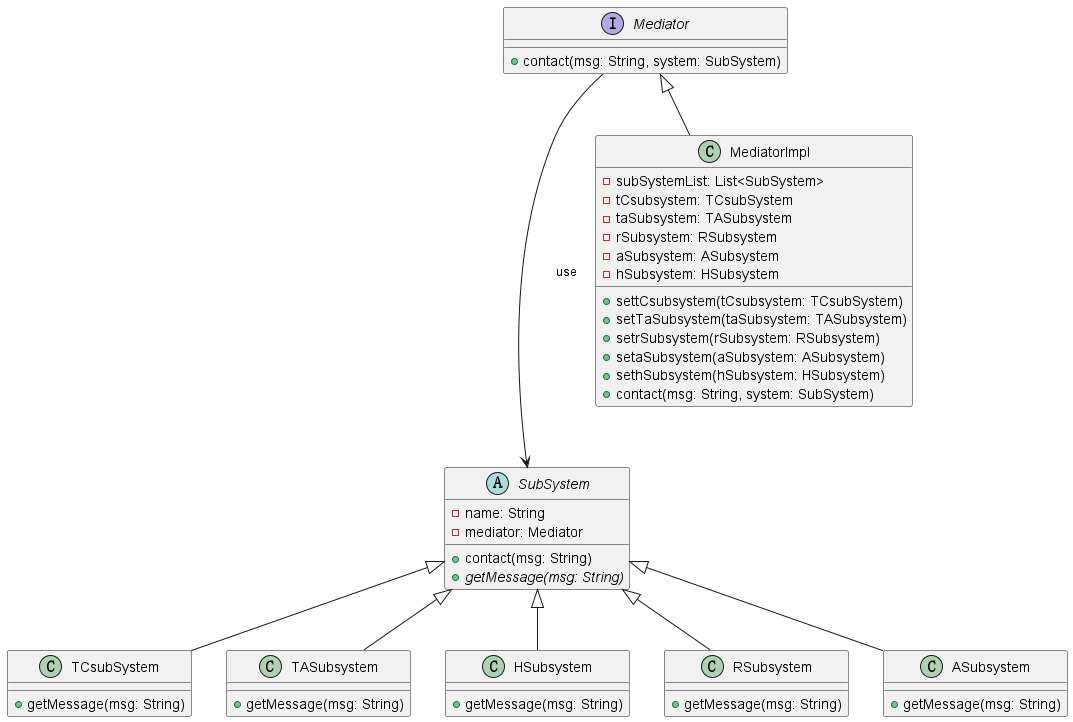

The diagram above was rendered by PlantUML. Its source (embedded in the PNG):
@startuml

abstract class SubSystem {
    -name: String
    -mediator: Mediator
    +contact(msg: String)
    {abstract} +getMessage(msg: String)
}

class TCsubSystem {
    +getMessage(msg: String)
}

class TASubsystem {
    +getMessage(msg: String)
}

class HSubsystem {
    +getMessage(msg: String)
}

class RSubsystem {
    +getMessage(msg: String)
}

class ASubsystem {
    +getMessage(msg: String)
}

interface Mediator {
    +contact(msg: String, system: SubSystem)
}

class MediatorImpl {
    -subSystemList: List<SubSystem>
    -tCsubsystem: TCsubSystem
    -taSubsystem: TASubsystem
    -rSubsystem: RSubsystem
    -aSubsystem: ASubsystem
    -hSubsystem: HSubsystem
    +settCsubsystem(tCsubsystem: TCsubSystem)
    +setTaSubsystem(taSubsystem: TASubsystem)
    +setrSubsystem(rSubsystem: RSubsystem)
    +setaSubsystem(aSubsystem: ASubsystem)
    +sethSubsystem(hSubsystem: HSubsystem)
    +contact(msg: String, system: SubSystem)
}

SubSystem <|-- TCsubSystem
SubSystem <|-- TASubsystem
SubSystem <|-- HSubsystem
SubSystem <|-- RSubsystem
SubSystem <|-- ASubsystem
Mediator <|-- MediatorImpl
Mediator --->SubSystem:use
@enduml